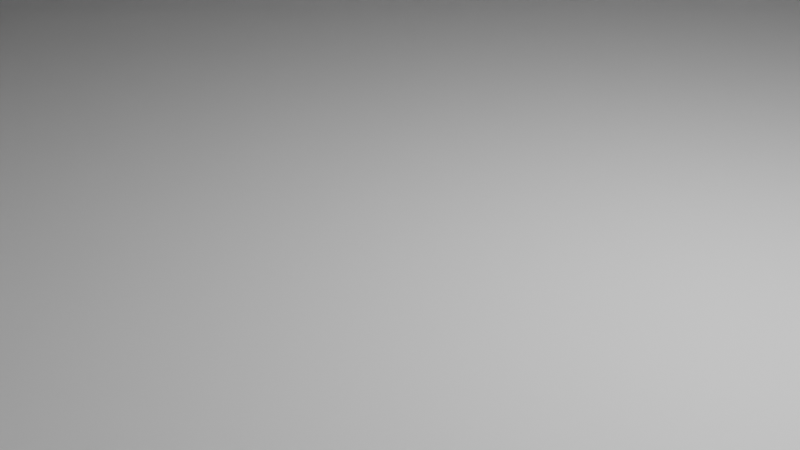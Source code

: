 # Source: AssetsExample_Socket.blend  (saved by Blender 2.91.10; exported with 4.5.12 LTS)
import bpy
from mathutils import Matrix  # noqa: F401  (used for matrix-valued properties, if any)

bpy.ops.wm.read_factory_settings(use_empty=True)
scene = bpy.context.scene
scene.name = 'Scene'

# ---- collections
col_collection = bpy.data.collections.new('Collection'); scene.collection.children.link(col_collection)

# ---- materials (node trees are filled in below, after node groups)
mat_material = bpy.data.materials.new('Material')
mat_material.alpha_threshold = 0.0
mat_material.use_transparent_shadow = False
mat_material.line_color = (0.0, 0.0, 0.0, 1.0)

# ---- node groups
ng_auto_smooth = bpy.data.node_groups.new('Auto Smooth', 'GeometryNodeTree')
_s = ng_auto_smooth.interface.new_socket(name='Geometry', in_out='OUTPUT', socket_type='NodeSocketGeometry')
_s = ng_auto_smooth.interface.new_socket(name='Geometry', in_out='INPUT', socket_type='NodeSocketGeometry')
_s = ng_auto_smooth.interface.new_socket(name='Angle', in_out='INPUT', socket_type='NodeSocketFloat')
_s.subtype = 'ANGLE'
_s.min_value = 0.0
_s.max_value = 3.142
ng_auto_smooth.is_modifier = True
_N = ng_auto_smooth.nodes; _L = ng_auto_smooth.links
n0 = _N.new('NodeGroupOutput'); n0.name = 'Group Output'; n0.location = (480, -100)
n1 = _N.new('NodeGroupInput'); n1.name = 'Group Input'; n1.location = (-420, -300)
n2 = _N.new('NodeGroupInput'); n2.name = 'Group Input.001'; n2.location = (-60, -100)
n3 = _N.new('GeometryNodeSetShadeSmooth'); n3.name = 'Set Shade Smooth'; n3.location = (120, -100)
n3.domain = 'EDGE'
n4 = _N.new('GeometryNodeSetShadeSmooth'); n4.name = 'Set Shade Smooth.001'; n4.location = (300, -100)
n5 = _N.new('GeometryNodeInputMeshEdgeAngle'); n5.name = 'Edge Angle'; n5.location = (-420, -220)
n6 = _N.new('GeometryNodeInputEdgeSmooth'); n6.name = 'Is Edge Smooth'; n6.location = (-60, -160)
n7 = _N.new('GeometryNodeInputShadeSmooth'); n7.name = 'Is Face Smooth'; n7.location = (-240, -340)
n8 = _N.new('FunctionNodeBooleanMath'); n8.name = 'Boolean Math'; n8.location = (-60, -220)
n9 = _N.new('FunctionNodeCompare'); n9.name = 'Compare'; n9.location = (-240, -180)
n9.operation = 'LESS_EQUAL'
_L.new(n5.outputs[0], n9.inputs[0])
_L.new(n4.outputs[0], n0.inputs[0])
_L.new(n1.outputs[1], n9.inputs[1])
_L.new(n9.outputs[0], n8.inputs[0])
_L.new(n7.outputs[0], n8.inputs[1])
_L.new(n2.outputs[0], n3.inputs[0])
_L.new(n6.outputs[0], n3.inputs[1])
_L.new(n3.outputs[0], n4.inputs[0])
_L.new(n8.outputs[0], n3.inputs[2])
n0.is_active_output = True

# ---- material node trees
mat_material.use_nodes = True; mat_material.node_tree.nodes.clear()
_N = mat_material.node_tree.nodes; _L = mat_material.node_tree.links
n0 = _N.new('ShaderNodeOutputMaterial'); n0.name = 'Material Output'; n0.location = (300, 300)
n1 = _N.new('ShaderNodeBsdfPrincipled'); n1.name = 'Principled BSDF'; n1.location = (10, 300)
n1.distribution = 'GGX'
n1.subsurface_method = 'BURLEY'
n1.inputs[2].default_value = 0.4
n1.inputs[3].default_value = 1.45
n1.inputs[27].default_value = (0.0, 0.0, 0.0, 1.0)
n1.inputs[28].default_value = 1.0
_L.new(n1.outputs[0], n0.inputs[0])
n0.is_active_output = True

# ---- world
world_world = bpy.data.worlds.new('World'); scene.world = world_world
world_world.use_nodes = True; world_world.node_tree.nodes.clear()
_N = world_world.node_tree.nodes; _L = world_world.node_tree.links
n0 = _N.new('ShaderNodeOutputWorld'); n0.name = 'World Output'; n0.location = (300, 300)
n1 = _N.new('ShaderNodeBackground'); n1.name = 'Background'; n1.location = (10, 300)
n1.inputs[0].default_value = (0.05088, 0.05088, 0.05088, 1.0)
_L.new(n1.outputs[0], n0.inputs[0])
n0.is_active_output = True
world_world.color = (0.05088, 0.05088, 0.05088)
world_world.use_sun_shadow = False
world_world.sun_shadow_jitter_overblur = 0.0

# ---- cameras
cam_camera = bpy.data.cameras.new('Camera')
cam_camera.clip_end = 100.0
cam_camera.ortho_scale = 7.314

# ---- lights
light_light = bpy.data.lights.new('Light', 'POINT')
light_light.transmission_factor = 0.0
light_light.energy = 1000.0
light_light.shadow_soft_size = 0.1
light_light.shadow_maximum_resolution = 0.006
light_light.use_absolute_resolution = True

# ---- meshes
me_cube = bpy.data.meshes.new('Cube')
me_cube.from_pydata([(9.487e-07, 92.01, 0.0), (-17.95, 90.24, 10.0), (17.95, 90.24, 0.0), (-35.21, 85.01, 10.0), (35.21, 85.01, 0.0), (-51.12, 76.5, 10.0), (51.12, 76.5, 0.0), (-65.06, 65.06, 10.0), (65.06, 65.06, 0.0), (-76.5, 51.12, 10.0), (76.5, 51.12, 0.0), (-85.01, 35.21, 10.0), (85.01, 35.21, 0.0), (-90.24, 17.95, 10.0), (90.24, 17.95, 0.0), (-92.01, 9.112e-05, 10.0), (92.01, 9.224e-06, 0.0), (-90.24, -17.95, 10.0), (90.24, -17.95, 0.0), (-85.01, -35.21, 10.0), (85.01, -35.21, 0.0), (-76.5, -51.12, 10.0), (76.5, -51.12, 0.0), (-65.06, -65.06, 10.0), (65.06, -65.06, 0.0), (-51.12, -76.5, 10.0), (51.12, -76.5, 0.0), (-35.21, -85.01, 10.0), (35.21, -85.01, 0.0), (-17.95, -90.24, 10.0), (17.95, -90.24, 0.0), (-2.903e-05, -92.01, 10.0), (-2.903e-05, -92.01, 0.0), (17.95, -90.24, 10.0), (-17.95, -90.24, 0.0), (35.21, -85.01, 10.0), (-35.21, -85.01, 0.0), (51.12, -76.5, 10.0), (-51.12, -76.5, 0.0), (65.06, -65.06, 10.0), (-65.06, -65.06, 0.0), (76.5, -51.12, 10.0), (-76.5, -51.12, 0.0), (85.01, -35.21, 10.0), (-85.01, -35.21, 0.0), (90.24, -17.95, 10.0), (-90.24, -17.95, 0.0), (92.01, 9.224e-06, 10.0), (-92.01, 9.112e-05, 0.0), (90.24, 17.95, 10.0), (-90.24, 17.95, 0.0), (85.01, 35.21, 10.0), (-85.01, 35.21, 0.0), (76.5, 51.12, 10.0), (-76.5, 51.12, 0.0), (65.06, 65.06, 10.0), (-65.06, 65.06, 0.0), (51.12, 76.5, 10.0), (-51.12, 76.5, 0.0), (35.21, 85.01, 10.0), (-35.21, 85.01, 0.0), (17.95, 90.24, 10.0), (-17.95, 90.24, 0.0), (9.487e-07, 92.01, 10.0), (-10.0, -10.0, 90.0), (-10.0, -10.0, 110.0), (-10.0, 10.0, 90.0), (-10.0, 10.0, 110.0), (10.0, -10.0, 90.0), (10.0, -10.0, 110.0), (10.0, 10.0, 90.0), (10.0, 10.0, 110.0), (-10.0, -10.0, 190.0), (-10.0, -10.0, 210.0), (-10.0, 10.0, 190.0), (-10.0, 10.0, 210.0), (10.0, -10.0, 190.0), (10.0, -10.0, 210.0), (10.0, 10.0, 190.0), (10.0, 10.0, 210.0), (-10.0, 90.0, 90.0), (-10.0, 90.0, 110.0), (-10.0, 110.0, 90.0), (-10.0, 110.0, 110.0), (10.0, 90.0, 90.0), (10.0, 90.0, 110.0), (10.0, 110.0, 90.0), (10.0, 110.0, 110.0), (90.0, -10.0, 90.0), (90.0, -10.0, 110.0), (90.0, 10.0, 90.0), (90.0, 10.0, 110.0), (110.0, -10.0, 90.0), (110.0, -10.0, 110.0), (110.0, 10.0, 90.0), (110.0, 10.0, 110.0), (-1.49e-05, -5.0, 95.0), (-1.49e-05, -5.0, 105.0), (-1.49e-05, 5.0, 95.0), (-1.49e-05, 5.0, 105.0), (100.0, -5.0, 95.0), (100.0, -5.0, 105.0), (100.0, 5.0, 95.0), (100.0, 5.0, 105.0), (-5.0, -5.0, 200.0), (5.0, -5.0, 200.0), (-5.0, 5.0, 200.0), (5.0, 5.0, 200.0), (-5.0, -5.0, 100.0), (5.0, -5.0, 100.0), (-5.0, 5.0, 100.0), (5.0, 5.0, 100.0), (-5.0, 100.0, 105.0), (5.0, 100.0, 105.0), (-5.0, 100.0, 95.0), (5.0, 100.0, 95.0), (-5.0, 0.0, 105.0), (5.0, 0.0, 105.0), (-5.0, 0.0, 95.0), (5.0, 0.0, 95.0), (116.7, -4.0, 70.0), (134.2, -4.0, 105.3), (146.1, -4.0, 105.3), (175.2, 4.0, 70.0), (163.4, 4.0, 70.0), (116.7, 4.0, 70.0), (106.9, 4.0, 138.2), (140.2, 4.0, 112.2), (173.3, 4.0, 138.2), (146.1, 4.0, 105.3), (175.2, -4.0, 70.0), (163.4, -4.0, 70.0), (140.2, 4.0, 98.2), (140.2, -4.0, 98.2), (104.8, 4.0, 70.0), (104.8, -4.0, 70.0), (134.2, 4.0, 105.3), (106.9, -4.0, 138.2), (118.8, 4.0, 138.2), (118.8, -4.0, 138.2), (140.2, -4.0, 112.2), (161.5, 4.0, 138.2), (161.5, -4.0, 138.2), (173.3, -4.0, 138.2), (-4.0, 109.8, 138.2), (-4.0, 135.1, 106.0), (-4.0, 135.1, 70.0), (-4.0, 158.4, 138.2), (-4.0, 140.1, 114.7), (-4.0, 121.6, 138.2), (4.0, 109.8, 138.2), (4.0, 140.1, 114.7), (4.0, 135.1, 106.0), (4.0, 135.1, 70.0), (4.0, 144.9, 70.0), (-4.0, 144.9, 70.0), (4.0, 144.9, 106.1), (-4.0, 144.9, 106.1), (4.0, 170.2, 138.2), (-4.0, 170.2, 138.2), (4.0, 158.4, 138.2), (4.0, 121.6, 138.2), (-28.0, -4.0, 288.2), (-12.6, -4.0, 228.8), (30.8, -4.0, 220.0), (12.7, -4.0, 279.4), (-28.0, 4.0, 288.2), (-12.6, 4.0, 228.8), (30.8, 4.0, 220.0), (-30.7, 4.0, 220.0), (12.7, 4.0, 279.4), (-28.0, 4.0, 279.4), (30.8, 4.0, 288.2), (30.8, -4.0, 288.2), (30.8, 4.0, 228.8), (30.8, -4.0, 228.8), (-30.7, -4.0, 220.0), (-28.0, -4.0, 279.4), (400.0, 10.0, 110.0), (400.0, 10.0, 90.0), (300.0, 10.0, 90.0), (300.0, 10.0, 110.0), (307.1, 7.071, 90.0), (307.1, 7.071, 110.0), (310.0, 2.334e-07, 90.0), (310.0, 2.334e-07, 110.0), (307.1, -7.071, 90.0), (307.1, -7.071, 110.0), (300.0, -10.0, 90.0), (300.0, -10.0, 110.0), (292.9, -7.071, 90.0), (292.9, -7.071, 110.0), (290.0, 7.898e-07, 90.0), (290.0, 7.898e-07, 110.0), (292.9, 7.071, 90.0), (292.9, 7.071, 110.0), (407.1, 7.071, 90.0), (407.1, 7.071, 110.0), (410.0, 2.334e-07, 90.0), (410.0, 2.334e-07, 110.0), (407.1, -7.071, 90.0), (407.1, -7.071, 110.0), (400.0, -10.0, 90.0), (400.0, -10.0, 110.0), (392.9, -7.071, 90.0), (392.9, -7.071, 110.0), (390.0, 7.898e-07, 90.0), (390.0, 7.898e-07, 110.0), (392.9, 7.071, 90.0), (392.9, 7.071, 110.0), (500.0, 10.0, 110.0), (500.0, 10.0, 90.0), (507.1, 7.071, 90.0), (507.1, 7.071, 110.0), (510.0, 2.334e-07, 90.0), (510.0, 2.334e-07, 110.0), (507.1, -7.071, 90.0), (507.1, -7.071, 110.0), (500.0, -10.0, 90.0), (500.0, -10.0, 110.0), (492.9, -7.071, 90.0), (492.9, -7.071, 110.0), (490.0, 7.898e-07, 90.0), (490.0, 7.898e-07, 110.0), (492.9, 7.071, 90.0), (492.9, 7.071, 110.0), (600.0, 10.0, 110.0), (600.0, 10.0, 90.0), (607.1, 7.071, 90.0), (607.1, 7.071, 110.0), (610.0, 2.334e-07, 90.0), (610.0, 2.334e-07, 110.0), (607.1, -7.071, 90.0), (607.1, -7.071, 110.0), (600.0, -10.0, 90.0), (600.0, -10.0, 110.0), (592.9, -7.071, 90.0), (592.9, -7.071, 110.0), (590.0, 7.898e-07, 90.0), (590.0, 7.898e-07, 110.0), (592.9, 7.071, 90.0), (592.9, 7.071, 110.0)], [], [(26, 37, 35, 28), (58, 5, 3, 60), (4, 59, 57, 6), (20, 43, 41, 22), (36, 27, 25, 38), (52, 11, 9, 54), (14, 49, 47, 16), (30, 33, 31, 32), (46, 17, 15, 48), (8, 55, 53, 10), (62, 1, 63, 0), (24, 39, 37, 26), (40, 23, 21, 42), (56, 7, 5, 58), (2, 61, 59, 4), (18, 45, 43, 20), (34, 29, 27, 36), (50, 13, 11, 52), (12, 51, 49, 14), (28, 35, 33, 30), (44, 19, 17, 46), (60, 3, 1, 62), (6, 57, 55, 8), (22, 41, 39, 24), (38, 25, 23, 40), (54, 9, 7, 56), (16, 47, 45, 18), (32, 31, 29, 34), (48, 15, 13, 50), (10, 53, 51, 12), (0, 63, 61, 2), (63, 1, 3, 5, 7, 9, 11, 13, 15, 17, 19, 21, 23, 25, 27, 29, 31, 33, 35, 37, 39, 41, 43, 45, 47, 49, 51, 53, 55, 57, 59, 61), (42, 21, 19, 44), (0, 2, 4, 6, 8, 10, 12, 14, 16, 18, 20, 22, 24, 26, 28, 30, 32, 34, 36, 38, 40, 42, 44, 46, 48, 50, 52, 54, 56, 58, 60, 62), (64, 65, 67, 66), (66, 67, 71, 70), (70, 71, 69, 68), (68, 69, 65, 64), (66, 70, 68, 64), (71, 67, 65, 69), (72, 73, 75, 74), (74, 75, 79, 78), (78, 79, 77, 76), (76, 77, 73, 72), (74, 78, 76, 72), (79, 75, 73, 77), (80, 81, 83, 82), (82, 83, 87, 86), (86, 87, 85, 84), (84, 85, 81, 80), (82, 86, 84, 80), (87, 83, 81, 85), (88, 89, 91, 90), (90, 91, 95, 94), (94, 95, 93, 92), (92, 93, 89, 88), (90, 94, 92, 88), (95, 91, 89, 93), (96, 97, 99, 98), (98, 99, 103, 102), (102, 103, 101, 100), (100, 101, 97, 96), (98, 102, 100, 96), (103, 99, 97, 101), (104, 105, 107, 106), (106, 107, 111, 110), (110, 111, 109, 108), (108, 109, 105, 104), (106, 110, 108, 104), (111, 107, 105, 109), (112, 113, 115, 114), (114, 115, 119, 118), (118, 119, 117, 116), (116, 117, 113, 112), (114, 118, 116, 112), (119, 115, 113, 117), (121, 139, 137), (121, 140, 139), (140, 143, 142), (140, 122, 143), (121, 122, 140), (135, 122, 121), (135, 133, 122), (133, 130, 122), (135, 120, 133), (131, 130, 133), (138, 136, 126), (127, 136, 138), (128, 127, 141), (129, 127, 128), (129, 136, 127), (129, 134, 136), (132, 134, 129), (123, 132, 129), (125, 134, 132), (123, 124, 132), (130, 131, 124, 123), (131, 133, 132, 124), (133, 120, 125, 132), (120, 135, 134, 125), (135, 121, 136, 134), (121, 137, 126, 136), (137, 139, 138, 126), (139, 140, 127, 138), (140, 142, 141, 127), (142, 143, 128, 141), (143, 122, 129, 128), (122, 130, 123, 129), (157, 147, 159), (157, 148, 147), (148, 144, 149), (148, 145, 144), (157, 145, 148), (155, 145, 157), (155, 146, 145), (160, 156, 158), (151, 156, 160), (150, 151, 161), (152, 151, 150), (152, 156, 151), (152, 154, 156), (153, 154, 152), (144, 145, 152, 150), (145, 146, 153, 152), (146, 155, 154, 153), (155, 157, 156, 154), (157, 159, 158, 156), (159, 147, 160, 158), (147, 148, 151, 160), (148, 149, 161, 151), (149, 144, 150, 161), (177, 173, 162), (177, 165, 173), (165, 163, 173), (176, 163, 165), (176, 175, 163), (176, 164, 175), (172, 171, 166), (170, 171, 172), (167, 170, 172), (167, 169, 170), (174, 169, 167), (168, 169, 174), (162, 173, 172, 166), (173, 163, 167, 172), (163, 175, 174, 167), (175, 164, 168, 174), (164, 176, 169, 168), (176, 165, 170, 169), (165, 177, 171, 170), (177, 162, 166, 171), (216, 217, 219, 218), (197, 178, 209, 207, 205, 203, 201, 199), (180, 181, 183, 182), (211, 212, 214, 216, 218, 220, 222, 224), (204, 205, 207, 206), (182, 183, 185, 184), (220, 221, 223, 222), (202, 203, 205, 204), (184, 185, 187, 186), (213, 210, 225, 223, 221, 219, 217, 215), (200, 201, 203, 202), (186, 187, 189, 188), (179, 196, 198, 200, 202, 204, 206, 208), (198, 199, 201, 200), (188, 189, 191, 190), (208, 209, 178, 179), (196, 197, 199, 198), (190, 191, 193, 192), (183, 181, 195, 193, 191, 189, 187, 185), (179, 178, 197, 196), (192, 193, 195, 194), (218, 219, 221, 220), (206, 207, 209, 208), (194, 195, 181, 180), (180, 182, 184, 186, 188, 190, 192, 194), (214, 215, 217, 216), (224, 225, 210, 211), (212, 213, 215, 214), (211, 210, 213, 212), (222, 223, 225, 224), (232, 233, 235, 234), (227, 228, 230, 232, 234, 236, 238, 240), (236, 237, 239, 238), (229, 226, 241, 239, 237, 235, 233, 231), (234, 235, 237, 236), (230, 231, 233, 232), (240, 241, 226, 227), (228, 229, 231, 230), (227, 226, 229, 228), (238, 239, 241, 240)])
me_cube.polygons.foreach_set('use_smooth', [1, 1, 1, 1, 1, 1, 1, 1, 1, 1, 1, 1, 1, 1, 1, 1, 1, 1, 1, 1, 1, 1, 1, 1, 1, 1, 1, 1, 1, 1, 1, 0, 1, 0, 0, 0, 0, 0, 0, 0, 0, 0, 0, 0, 0, 0, 0, 0, 0, 0, 0, 0, 0, 0, 0, 0, 0, 0, 0, 0, 0, 0, 0, 0, 0, 0, 0, 0, 0, 0, 0, 0, 0, 0, 0, 0, 0, 0, 0, 0, 0, 0, 0, 0, 0, 0, 0, 0, 0, 0, 0, 0, 0, 0, 0, 0, 0, 0, 0, 0, 0, 0, 0, 0, 0, 0, 0, 0, 0, 0, 0, 0, 0, 0, 0, 0, 0, 0, 0, 0, 0, 0, 0, 0, 0, 0, 0, 0, 0, 0, 0, 0, 0, 0, 0, 0, 0, 0, 0, 0, 0, 0, 0, 0, 0, 0, 0, 0, 0, 0, 0, 0, 0, 0, 0, 0, 0, 0, 0, 0, 0, 0, 0, 0, 0, 0, 0, 0, 0, 0, 0, 0, 0, 0, 0, 0, 0, 0, 0, 0, 0, 0, 0, 0, 0, 0, 0, 0, 0, 0, 0])
_uv = me_cube.uv_layers.new(name='UVMap')
_uv.uv.foreach_set('vector', [0.8833, 0.05045, 0.8833, 0.05045, 0.8418, 0.02827, 0.8418, 0.02827, 0.6167, 0.4496, 0.6167, 0.4496, 0.6582, 0.4717, 0.6582, 0.4717, 0.8418, 0.4717, 0.8418, 0.4717, 0.8833, 0.4496, 0.8833, 0.4496, 0.9717, 0.1582, 0.9717, 0.1582, 0.9496, 0.1167, 0.9496, 0.1167, 0.6582, 0.02827, 0.6582, 0.02827, 0.6167, 0.05045, 0.6167, 0.05045, 0.5283, 0.3418, 0.5283, 0.3418, 0.5504, 0.3833, 0.5504, 0.3833, 0.9854, 0.2968, 0.9854, 0.2968, 0.99, 0.25, 0.99, 0.25, 0.7968, 0.01461, 0.7968, 0.01461, 0.75, 0.01, 0.75, 0.01, 0.5146, 0.2032, 0.5146, 0.2032, 0.51, 0.25, 0.51, 0.25, 0.9197, 0.4197, 0.9197, 0.4197, 0.9496, 0.3833, 0.9496, 0.3833, 0.7032, 0.4854, 0.7032, 0.4854, 0.75, 0.49, 0.75, 0.49, 0.9197, 0.08029, 0.9197, 0.08029, 0.8833, 0.05045, 0.8833, 0.05045, 0.5803, 0.08029, 0.5803, 0.08029, 0.5504, 0.1167, 0.5504, 0.1167, 0.5803, 0.4197, 0.5803, 0.4197, 0.6167, 0.4496, 0.6167, 0.4496, 0.7968, 0.4854, 0.7968, 0.4854, 0.8418, 0.4717, 0.8418, 0.4717, 0.9854, 0.2032, 0.9854, 0.2032, 0.9717, 0.1582, 0.9717, 0.1582, 0.7032, 0.01461, 0.7032, 0.01461, 0.6582, 0.02827, 0.6582, 0.02827, 0.5146, 0.2968, 0.5146, 0.2968, 0.5283, 0.3418, 0.5283, 0.3418, 0.9717, 0.3418, 0.9717, 0.3418, 0.9854, 0.2968, 0.9854, 0.2968, 0.8418, 0.02827, 0.8418, 0.02827, 0.7968, 0.01461, 0.7968, 0.01461, 0.5283, 0.1582, 0.5283, 0.1582, 0.5146, 0.2032, 0.5146, 0.2032, 0.6582, 0.4717, 0.6582, 0.4717, 0.7032, 0.4854, 0.7032, 0.4854, 0.8833, 0.4496, 0.8833, 0.4496, 0.9197, 0.4197, 0.9197, 0.4197, 0.9496, 0.1167, 0.9496, 0.1167, 0.9197, 0.08029, 0.9197, 0.08029, 0.6167, 0.05045, 0.6167, 0.05045, 0.5803, 0.08029, 0.5803, 0.08029, 0.5504, 0.3833, 0.5504, 0.3833, 0.5803, 0.4197, 0.5803, 0.4197, 0.99, 0.25, 0.99, 0.25, 0.9854, 0.2032, 0.9854, 0.2032, 0.75, 0.01, 0.75, 0.01, 0.7032, 0.01461, 0.7032, 0.01461, 0.51, 0.25, 0.51, 0.25, 0.5146, 0.2968, 0.5146, 0.2968, 0.9496, 0.3833, 0.9496, 0.3833, 0.9717, 0.3418, 0.9717, 0.3418, 0.75, 0.49, 0.75, 0.49, 0.7968, 0.4854, 0.7968, 0.4854, 0.75, 0.49, 0.7032, 0.4854, 0.6582, 0.4717, 0.6167, 0.4496, 0.5803, 0.4197, 0.5504, 0.3833, 0.5283, 0.3418, 0.5146, 0.2968, 0.51, 0.25, 0.5146, 0.2032, 0.5283, 0.1582, 0.5504, 0.1167, 0.5803, 0.08029, 0.6167, 0.05045, 0.6582, 0.02827, 0.7032, 0.01461, 0.75, 0.01, 0.7968, 0.01461, 0.8418, 0.02827, 0.8833, 0.05045, 0.9197, 0.08029, 0.9496, 0.1167, 0.9717, 0.1582, 0.9854, 0.2032, 0.99, 0.25, 0.9854, 0.2968, 0.9717, 0.3418, 0.9496, 0.3833, 0.9197, 0.4197, 0.8833, 0.4496, 0.8418, 0.4717, 0.7968, 0.4854, 0.5504, 0.1167, 0.5504, 0.1167, 0.5283, 0.1582, 0.5283, 0.1582, 0.75, 0.49, 0.7968, 0.4854, 0.8418, 0.4717, 0.8833, 0.4496, 0.9197, 0.4197, 0.9496, 0.3833, 0.9717, 0.3418, 0.9854, 0.2968, 0.99, 0.25, 0.9854, 0.2032, 0.9717, 0.1582, 0.9496, 0.1167, 0.9197, 0.08029, 0.8833, 0.05045, 0.8418, 0.02827, 0.7968, 0.01461, 0.75, 0.01, 0.7032, 0.01461, 0.6582, 0.02827, 0.6167, 0.05045, 0.5803, 0.08029, 0.5504, 0.1167, 0.5283, 0.1582, 0.5146, 0.2032, 0.51, 0.25, 0.5146, 0.2968, 0.5283, 0.3418, 0.5504, 0.3833, 0.5803, 0.4197, 0.6167, 0.4496, 0.6582, 0.4717, 0.7032, 0.4854, 0.375, 0.0, 0.625, 0.0, 0.625, 0.25, 0.375, 0.25, 0.375, 0.25, 0.625, 0.25, 0.625, 0.5, 0.375, 0.5, 0.375, 0.5, 0.625, 0.5, 0.625, 0.75, 0.375, 0.75, 0.375, 0.75, 0.625, 0.75, 0.625, 1.0, 0.375, 1.0, 0.125, 0.5, 0.375, 0.5, 0.375, 0.75, 0.125, 0.75, 0.625, 0.5, 0.875, 0.5, 0.875, 0.75, 0.625, 0.75, 0.375, 0.0, 0.625, 0.0, 0.625, 0.25, 0.375, 0.25, 0.375, 0.25, 0.625, 0.25, 0.625, 0.5, 0.375, 0.5, 0.375, 0.5, 0.625, 0.5, 0.625, 0.75, 0.375, 0.75, 0.375, 0.75, 0.625, 0.75, 0.625, 1.0, 0.375, 1.0, 0.125, 0.5, 0.375, 0.5, 0.375, 0.75, 0.125, 0.75, 0.625, 0.5, 0.875, 0.5, 0.875, 0.75, 0.625, 0.75, 0.375, 0.0, 0.625, 0.0, 0.625, 0.25, 0.375, 0.25, 0.375, 0.25, 0.625, 0.25, 0.625, 0.5, 0.375, 0.5, 0.375, 0.5, 0.625, 0.5, 0.625, 0.75, 0.375, 0.75, 0.375, 0.75, 0.625, 0.75, 0.625, 1.0, 0.375, 1.0, 0.125, 0.5, 0.375, 0.5, 0.375, 0.75, 0.125, 0.75, 0.625, 0.5, 0.875, 0.5, 0.875, 0.75, 0.625, 0.75, 0.375, 0.0, 0.625, 0.0, 0.625, 0.25, 0.375, 0.25, 0.375, 0.25, 0.625, 0.25, 0.625, 0.5, 0.375, 0.5, 0.375, 0.5, 0.625, 0.5, 0.625, 0.75, 0.375, 0.75, 0.375, 0.75, 0.625, 0.75, 0.625, 1.0, 0.375, 1.0, 0.125, 0.5, 0.375, 0.5, 0.375, 0.75, 0.125, 0.75, 0.625, 0.5, 0.875, 0.5, 0.875, 0.75, 0.625, 0.75, 0.375, 0.0, 0.625, 0.0, 0.625, 0.25, 0.375, 0.25, 0.375, 0.25, 0.625, 0.25, 0.625, 0.5, 0.375, 0.5, 0.375, 0.5, 0.625, 0.5, 0.625, 0.75, 0.375, 0.75, 0.375, 0.75, 0.625, 0.75, 0.625, 1.0, 0.375, 1.0, 0.125, 0.5, 0.375, 0.5, 0.375, 0.75, 0.125, 0.75, 0.625, 0.5, 0.875, 0.5, 0.875, 0.75, 0.625, 0.75, 0.375, 0.0, 0.625, 0.0, 0.625, 0.25, 0.375, 0.25, 0.375, 0.25, 0.625, 0.25, 0.625, 0.5, 0.375, 0.5, 0.375, 0.5, 0.625, 0.5, 0.625, 0.75, 0.375, 0.75, 0.375, 0.75, 0.625, 0.75, 0.625, 1.0, 0.375, 1.0, 0.125, 0.5, 0.375, 0.5, 0.375, 0.75, 0.125, 0.75, 0.625, 0.5, 0.875, 0.5, 0.875, 0.75, 0.625, 0.75, 0.375, 0.0, 0.625, 0.0, 0.625, 0.25, 0.375, 0.25, 0.375, 0.25, 0.625, 0.25, 0.625, 0.5, 0.375, 0.5, 0.375, 0.5, 0.625, 0.5, 0.625, 0.75, 0.375, 0.75, 0.375, 0.75, 0.625, 0.75, 0.625, 1.0, 0.375, 1.0, 0.125, 0.5, 0.375, 0.5, 0.375, 0.75, 0.125, 0.75, 0.625, 0.5, 0.875, 0.5, 0.875, 0.75, 0.625, 0.75, 0.4545, 0.0, 0.6364, 0.0, 0.5455, 0.0, 0.4545, 0.0, 0.7273, 0.0, 0.6364, 0.0, 0.7273, 0.0, 0.9091, 0.0, 0.8182, 0.0, 0.7273, 0.0, 1.0, 0.0, 0.9091, 0.0, 0.4545, 0.0, 1.0, 0.0, 0.7273, 0.0, 0.3636, 0.0, 1.0, 0.0, 0.4545, 0.0, 0.3636, 0.0, 0.1818, 0.0, 1.0, 0.0, 0.1818, 0.0, 0.0, 0.0, 1.0, 0.0, 0.3636, 0.0, 0.2727, 0.0, 0.1818, 0.0, 0.09091, 0.0, 0.0, 0.0, 0.1818, 0.0, 0.6364, 0.0, 0.4545, 0.0, 0.5455, 0.0, 0.7273, 0.0, 0.4545, 0.0, 0.6364, 0.0, 0.9091, 0.0, 0.7273, 0.0, 0.8182, 0.0, 1.0, 0.0, 0.7273, 0.0, 0.9091, 0.0, 1.0, 0.0, 0.4545, 0.0, 0.7273, 0.0, 1.0, 0.0, 0.3636, 0.0, 0.4545, 0.0, 0.1818, 0.0, 0.3636, 0.0, 1.0, 0.0, 0.0, 0.0, 0.1818, 0.0, 1.0, 0.0, 0.2727, 0.0, 0.3636, 0.0, 0.1818, 0.0, 0.0, 0.0, 0.09091, 0.0, 0.1818, 0.0, 0.0, 1.0, 0.08333, 1.0, 0.08333, 0.0, 0.0, 0.0, 0.08333, 1.0, 0.1667, 1.0, 0.1667, 0.0, 0.08333, 0.0, 0.1667, 1.0, 0.25, 1.0, 0.25, 0.0, 0.1667, 0.0, 0.25, 1.0, 0.3333, 1.0, 0.3333, 0.0, 0.25, 0.0, 0.3333, 1.0, 0.4167, 1.0, 0.4167, 0.0, 0.3333, 0.0, 0.4167, 1.0, 0.5, 1.0, 0.5, 0.0, 0.4167, 0.0, 0.5, 1.0, 0.5833, 1.0, 0.5833, 0.0, 0.5, 0.0, 0.5833, 1.0, 0.6667, 1.0, 0.6667, 0.0, 0.5833, 0.0, 0.6667, 1.0, 0.75, 1.0, 0.75, 0.0, 0.6667, 0.0, 0.75, 1.0, 0.8333, 1.0, 0.8333, 0.0, 0.75, 0.0, 0.8333, 1.0, 0.9167, 1.0, 0.9167, 0.0, 0.8333, 0.0, 0.9167, 1.0, 1.0, 1.0, 1.0, 0.0, 0.9167, 0.0, 0.5, 0.0, 0.75, 0.0, 0.625, 0.0, 0.5, 0.0, 0.875, 0.0, 0.75, 0.0, 0.875, 0.0, 0.0, 0.0, 1.0, 0.0, 0.875, 0.0, 0.125, 0.0, 0.0, 0.0, 0.5, 0.0, 0.125, 0.0, 0.875, 0.0, 0.375, 0.0, 0.125, 0.0, 0.5, 0.0, 0.375, 0.0, 0.25, 0.0, 0.125, 0.0, 0.75, 0.0, 0.5, 0.0, 0.625, 0.0, 0.875, 0.0, 0.5, 0.0, 0.75, 0.0, 0.0, 0.0, 0.875, 0.0, 1.0, 0.0, 0.125, 0.0, 0.875, 0.0, 0.0, 0.0, 0.125, 0.0, 0.5, 0.0, 0.875, 0.0, 0.125, 0.0, 0.375, 0.0, 0.5, 0.0, 0.25, 0.0, 0.375, 0.0, 0.125, 0.0, 0.0, 1.0, 0.1111, 1.0, 0.1111, 0.0, 0.0, 0.0, 0.1111, 1.0, 0.2222, 1.0, 0.2222, 0.0, 0.1111, 0.0, 0.2222, 1.0, 0.3333, 1.0, 0.3333, 0.0, 0.2222, 0.0, 0.3333, 1.0, 0.4444, 1.0, 0.4444, 0.0, 0.3333, 0.0, 0.4444, 1.0, 0.5556, 1.0, 0.5556, 0.0, 0.4444, 0.0, 0.5556, 1.0, 0.6667, 1.0, 0.6667, 0.0, 0.5556, 0.0, 0.6667, 1.0, 0.7778, 1.0, 0.7778, 0.0, 0.6667, 0.0, 0.7778, 1.0, 0.8889, 1.0, 0.8889, 0.0, 0.7778, 0.0, 0.8889, 1.0, 1.0, 1.0, 1.0, 0.0, 0.8889, 0.0, 1.0, 0.0, 0.1429, 0.0, 0.0, 0.0, 1.0, 0.0, 0.8571, 0.0, 0.1429, 0.0, 0.8571, 0.0, 0.2857, 0.0, 0.1429, 0.0, 0.7143, 0.0, 0.2857, 0.0, 0.8571, 0.0, 0.7143, 0.0, 0.4286, 0.0, 0.2857, 0.0, 0.7143, 0.0, 0.5714, 0.0, 0.4286, 0.0, 0.1429, 0.0, 1.0, 0.0, 0.0, 0.0, 0.8571, 0.0, 1.0, 0.0, 0.1429, 0.0, 0.2857, 0.0, 0.8571, 0.0, 0.1429, 0.0, 0.2857, 0.0, 0.7143, 0.0, 0.8571, 0.0, 0.4286, 0.0, 0.7143, 0.0, 0.2857, 0.0, 0.5714, 0.0, 0.7143, 0.0, 0.4286, 0.0, 0.0, 1.0, 0.125, 1.0, 0.125, 0.0, 0.0, 0.0, 0.125, 1.0, 0.25, 1.0, 0.25, 0.0, 0.125, 0.0, 0.25, 1.0, 0.375, 1.0, 0.375, 0.0, 0.25, 0.0, 0.375, 1.0, 0.5, 1.0, 0.5, 0.0, 0.375, 0.0, 0.5, 1.0, 0.625, 1.0, 0.625, 0.0, 0.5, 0.0, 0.625, 1.0, 0.75, 1.0, 0.75, 0.0, 0.625, 0.0, 0.75, 1.0, 0.875, 1.0, 0.875, 0.0, 0.75, 0.0, 0.875, 1.0, 1.0, 1.0, 1.0, 0.0, 0.875, 0.0, 0.625, 0.5, 0.625, 1.0, 0.5, 1.0, 0.5, 0.5, 0.4197, 0.4197, 0.25, 0.49, 0.08029, 0.4197, 0.01, 0.25, 0.08029, 0.08029, 0.25, 0.01, 0.4197, 0.08029, 0.49, 0.25, 1.0, 0.5, 1.0, 1.0, 0.875, 1.0, 0.875, 0.5, 0.75, 0.49, 0.9197, 0.4197, 0.99, 0.25, 0.9197, 0.08029, 0.75, 0.01, 0.5803, 0.08029, 0.51, 0.25, 0.5803, 0.4197, 0.375, 0.5, 0.375, 1.0, 0.25, 1.0, 0.25, 0.5, 0.875, 0.5, 0.875, 1.0, 0.75, 1.0, 0.75, 0.5, 0.375, 0.5, 0.375, 1.0, 0.25, 1.0, 0.25, 0.5, 0.5, 0.5, 0.5, 1.0, 0.375, 1.0, 0.375, 0.5, 0.75, 0.5, 0.75, 1.0, 0.625, 1.0, 0.625, 0.5, 0.4197, 0.4197, 0.25, 0.49, 0.08029, 0.4197, 0.01, 0.25, 0.08029, 0.08029, 0.25, 0.01, 0.4197, 0.08029, 0.49, 0.25, 0.625, 0.5, 0.625, 1.0, 0.5, 1.0, 0.5, 0.5, 0.625, 0.5, 0.625, 1.0, 0.5, 1.0, 0.5, 0.5, 0.75, 0.49, 0.9197, 0.4197, 0.99, 0.25, 0.9197, 0.08029, 0.75, 0.01, 0.5803, 0.08029, 0.51, 0.25, 0.5803, 0.4197, 0.75, 0.5, 0.75, 1.0, 0.625, 1.0, 0.625, 0.5, 0.5, 0.5, 0.5, 1.0, 0.375, 1.0, 0.375, 0.5, 0.125, 0.5, 0.125, 1.0, 0.0, 1.0, 0.0, 0.5, 0.875, 0.5, 0.875, 1.0, 0.75, 1.0, 0.75, 0.5, 0.375, 0.5, 0.375, 1.0, 0.25, 1.0, 0.25, 0.5, 0.4197, 0.4197, 0.25, 0.49, 0.08029, 0.4197, 0.01, 0.25, 0.08029, 0.08029, 0.25, 0.01, 0.4197, 0.08029, 0.49, 0.25, 1.0, 0.5, 1.0, 1.0, 0.875, 1.0, 0.875, 0.5, 0.25, 0.5, 0.25, 1.0, 0.125, 1.0, 0.125, 0.5, 0.5, 0.5, 0.5, 1.0, 0.375, 1.0, 0.375, 0.5, 0.25, 0.5, 0.25, 1.0, 0.125, 1.0, 0.125, 0.5, 0.125, 0.5, 0.125, 1.0, 0.0, 1.0, 0.0, 0.5, 0.75, 0.49, 0.9197, 0.4197, 0.99, 0.25, 0.9197, 0.08029, 0.75, 0.01, 0.5803, 0.08029, 0.51, 0.25, 0.5803, 0.4197, 0.75, 0.5, 0.75, 1.0, 0.625, 1.0, 0.625, 0.5, 0.125, 0.5, 0.125, 1.0, 0.0, 1.0, 0.0, 0.5, 0.875, 0.5, 0.875, 1.0, 0.75, 1.0, 0.75, 0.5, 1.0, 0.5, 1.0, 1.0, 0.875, 1.0, 0.875, 0.5, 0.25, 0.5, 0.25, 1.0, 0.125, 1.0, 0.125, 0.5, 0.625, 0.5, 0.625, 1.0, 0.5, 1.0, 0.5, 0.5, 0.75, 0.49, 0.9197, 0.4197, 0.99, 0.25, 0.9197, 0.08029, 0.75, 0.01, 0.5803, 0.08029, 0.51, 0.25, 0.5803, 0.4197, 0.375, 0.5, 0.375, 1.0, 0.25, 1.0, 0.25, 0.5, 0.4197, 0.4197, 0.25, 0.49, 0.08029, 0.4197, 0.01, 0.25, 0.08029, 0.08029, 0.25, 0.01, 0.4197, 0.08029, 0.49, 0.25, 0.5, 0.5, 0.5, 1.0, 0.375, 1.0, 0.375, 0.5, 0.75, 0.5, 0.75, 1.0, 0.625, 1.0, 0.625, 0.5, 0.125, 0.5, 0.125, 1.0, 0.0, 1.0, 0.0, 0.5, 0.875, 0.5, 0.875, 1.0, 0.75, 1.0, 0.75, 0.5, 1.0, 0.5, 1.0, 1.0, 0.875, 1.0, 0.875, 0.5, 0.25, 0.5, 0.25, 1.0, 0.125, 1.0, 0.125, 0.5])
me_cube.materials.append(mat_material)
me_cube.use_remesh_preserve_volume = False
me_cube.use_remesh_preserve_attributes = False
me_cube.use_mirror_vertex_groups = False
me_cube.update()

# ---- objects
ob_socket = bpy.data.objects.new('Socket', me_cube)
ob_light = bpy.data.objects.new('Light', light_light)
ob_camera = bpy.data.objects.new('Camera', cam_camera)
ob_socket_empty_00 = bpy.data.objects.new('SOCKET_Empty_00', None)
ob_socket_empty_01 = bpy.data.objects.new('socket_Empty_01', None)
ob_socket_empty_03 = bpy.data.objects.new('SOCKET_Empty_03', None)
ob_socket_empty_02 = bpy.data.objects.new('sOcKeT_Empty_02', None)

# ---- transforms, parenting, visibility, modifiers, constraints
ob_socket.location = (0.0, 0.0, 0.0)
ob_socket.lock_rotations_4d = False
ob_socket.empty_display_type = 'ARROWS'
ob_socket.lineart.crease_threshold = 0.0
_m = ob_socket.modifiers.new('Auto Smooth', 'NODES')
_m.node_group = ng_auto_smooth
_gi = [s.identifier for s in ng_auto_smooth.interface.items_tree if s.item_type == 'SOCKET' and s.in_out == 'INPUT']
_m[_gi[1]] = 0.5236  # Angle
ob_light.location = (4.076, 1.005, 5.904)
ob_light.rotation_euler = (0.6503, 0.05522, 1.866)
ob_light.lock_rotations_4d = False
ob_light.empty_display_type = 'ARROWS'
ob_light.color = (0.0, 0.0, 0.0, 0.0)
ob_light.lineart.crease_threshold = 0.0
ob_camera.location = (7.359, -6.926, 4.958)
ob_camera.rotation_euler = (1.109, 0.0, 0.8149)
ob_camera.lock_rotations_4d = False
ob_camera.empty_display_type = 'ARROWS'
ob_camera.color = (0.0, 0.0, 0.0, 0.0)
ob_camera.display_type = 'WIRE'
ob_camera.lineart.crease_threshold = 0.0
ob_socket_empty_00.parent = ob_socket
ob_socket_empty_00.location = (300.0, 0.0, 100.0)
ob_socket_empty_00.empty_display_type = 'ARROWS'
ob_socket_empty_00.empty_display_size = 100.0
ob_socket_empty_00.lineart.crease_threshold = 0.0
ob_socket_empty_01.parent = ob_socket
ob_socket_empty_01.location = (400.0, 0.0, 100.0)
ob_socket_empty_01.empty_display_type = 'ARROWS'
ob_socket_empty_01.empty_display_size = 100.0
ob_socket_empty_01.lineart.crease_threshold = 0.0
ob_socket_empty_03.parent = ob_socket
ob_socket_empty_03.location = (600.0, 0.0, 100.0)
ob_socket_empty_03.empty_display_type = 'ARROWS'
ob_socket_empty_03.empty_display_size = 100.0
ob_socket_empty_03.lineart.crease_threshold = 0.0
ob_socket_empty_02.parent = ob_socket
ob_socket_empty_02.location = (500.0, 0.0, 100.0)
ob_socket_empty_02.empty_display_type = 'ARROWS'
ob_socket_empty_02.empty_display_size = 100.0
ob_socket_empty_02.lineart.crease_threshold = 0.0

# ---- collection membership
col_collection.objects.link(ob_socket)
col_collection.objects.link(ob_light)
col_collection.objects.link(ob_camera)
col_collection.objects.link(ob_socket_empty_00)
col_collection.objects.link(ob_socket_empty_01)
col_collection.objects.link(ob_socket_empty_03)
col_collection.objects.link(ob_socket_empty_02)

# ---- scene / render settings (as saved in the file)
scene.camera = ob_camera
scene.frame_start = 1; scene.frame_end = 250; scene.frame_set(1)
scene.render.engine = 'BLENDER_EEVEE_NEXT'
scene.cycles.use_denoising = False
scene.cycles.samples = 128
scene.cycles.sampling_pattern = 'TABULATED_SOBOL'
scene.cycles.use_adaptive_sampling = False
scene.cycles.use_light_tree = False
scene.view_settings.view_transform = 'Filmic'
scene.unit_settings.scale_length = 0.01
bpy.context.view_layer.update()
